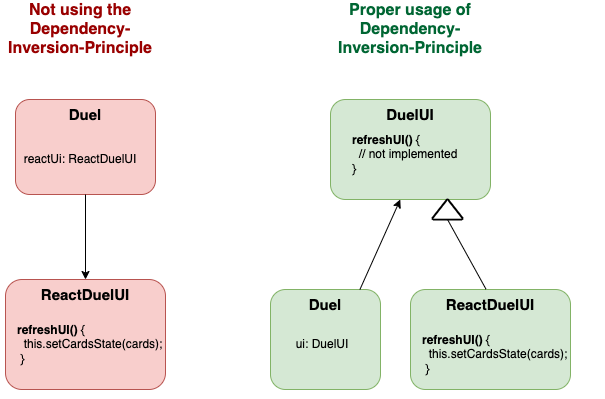

The diagram above was exported from draw.io. Its source (the exported page's mxGraphModel, read from the mxfile embedded in the PNG):
<mxGraphModel dx="954" dy="504" grid="1" gridSize="10" guides="1" tooltips="1" connect="1" arrows="1" fold="1" page="1" pageScale="1" pageWidth="827" pageHeight="1169" math="0" shadow="0">
  <root>
    <mxCell id="0" />
    <mxCell id="1" parent="0" />
    <mxCell id="5ijX1I-tO3T3CHy8N6uQ-9" value="&lt;b&gt;&lt;font style=&quot;font-size: 15px;&quot;&gt;DuelUI&lt;/font&gt;&lt;/b&gt;" style="rounded=1;whiteSpace=wrap;html=1;verticalAlign=top;labelBackgroundColor=none;fillColor=#d5e8d4;strokeColor=#82b366;" parent="1" vertex="1">
      <mxGeometry x="490" y="325" width="160" height="100" as="geometry" />
    </mxCell>
    <mxCell id="5ijX1I-tO3T3CHy8N6uQ-15" value="&lt;b&gt;&lt;font style=&quot;font-size: 15px;&quot;&gt;ReactDuelUI&lt;/font&gt;&lt;/b&gt;" style="rounded=1;whiteSpace=wrap;html=1;verticalAlign=top;labelBackgroundColor=none;fillColor=#d5e8d4;strokeColor=#82b366;" parent="1" vertex="1">
      <mxGeometry x="570" y="515" width="160" height="100" as="geometry" />
    </mxCell>
    <mxCell id="5ijX1I-tO3T3CHy8N6uQ-17" value="&lt;b&gt;refreshUI()&lt;/b&gt; {&lt;br&gt;&amp;nbsp; this.setCardsState(cards);&lt;br&gt;&amp;nbsp;}" style="text;html=1;strokeColor=none;fillColor=none;align=left;verticalAlign=middle;whiteSpace=wrap;rounded=0;labelBackgroundColor=none;" parent="1" vertex="1">
      <mxGeometry x="580" y="535" width="185" height="90" as="geometry" />
    </mxCell>
    <mxCell id="5ijX1I-tO3T3CHy8N6uQ-44" value="" style="strokeWidth=2;html=1;shape=mxgraph.flowchart.extract_or_measurement;whiteSpace=wrap;labelBackgroundColor=none;" parent="1" vertex="1">
      <mxGeometry x="592" y="425" width="30" height="20" as="geometry" />
    </mxCell>
    <mxCell id="5ijX1I-tO3T3CHy8N6uQ-45" value="" style="endArrow=none;html=1;rounded=0;exitX=0.472;exitY=-0.003;exitDx=0;exitDy=0;exitPerimeter=0;entryX=0.5;entryY=1;entryDx=0;entryDy=0;entryPerimeter=0;labelBackgroundColor=none;" parent="1" source="5ijX1I-tO3T3CHy8N6uQ-15" target="5ijX1I-tO3T3CHy8N6uQ-44" edge="1">
      <mxGeometry width="50" height="50" relative="1" as="geometry">
        <mxPoint x="712" y="495" as="sourcePoint" />
        <mxPoint x="762" y="445" as="targetPoint" />
      </mxGeometry>
    </mxCell>
    <mxCell id="tMoMOsoZT0z6khDZDR13-2" value="&lt;b&gt;refreshUI()&lt;/b&gt; {&lt;br&gt;&amp;nbsp; // not implemented&lt;br&gt;}" style="text;html=1;strokeColor=none;fillColor=none;align=left;verticalAlign=middle;whiteSpace=wrap;rounded=0;labelBackgroundColor=none;" vertex="1" parent="1">
      <mxGeometry x="510" y="335" width="140" height="90" as="geometry" />
    </mxCell>
    <mxCell id="tMoMOsoZT0z6khDZDR13-3" value="&lt;b&gt;&lt;font style=&quot;font-size: 15px;&quot;&gt;Duel&lt;/font&gt;&lt;/b&gt;" style="rounded=1;whiteSpace=wrap;html=1;verticalAlign=top;labelBackgroundColor=none;fillColor=#d5e8d4;strokeColor=#82b366;" vertex="1" parent="1">
      <mxGeometry x="430" y="515" width="110" height="100" as="geometry" />
    </mxCell>
    <mxCell id="tMoMOsoZT0z6khDZDR13-4" value="ui: DuelUI" style="text;html=1;strokeColor=none;fillColor=none;align=center;verticalAlign=middle;whiteSpace=wrap;rounded=0;labelBackgroundColor=none;" vertex="1" parent="1">
      <mxGeometry x="452" y="555" width="60" height="30" as="geometry" />
    </mxCell>
    <mxCell id="tMoMOsoZT0z6khDZDR13-5" value="" style="endArrow=classic;html=1;rounded=0;exitX=0.813;exitY=0;exitDx=0;exitDy=0;exitPerimeter=0;labelBackgroundColor=none;" edge="1" parent="1" source="tMoMOsoZT0z6khDZDR13-3" target="tMoMOsoZT0z6khDZDR13-2">
      <mxGeometry width="50" height="50" relative="1" as="geometry">
        <mxPoint x="682" y="515" as="sourcePoint" />
        <mxPoint x="732" y="465" as="targetPoint" />
      </mxGeometry>
    </mxCell>
    <mxCell id="tMoMOsoZT0z6khDZDR13-7" value="&lt;b&gt;&lt;font style=&quot;font-size: 15px;&quot;&gt;Duel&lt;/font&gt;&lt;/b&gt;" style="rounded=1;whiteSpace=wrap;html=1;verticalAlign=top;fillColor=#f8cecc;strokeColor=#b85450;" vertex="1" parent="1">
      <mxGeometry x="175" y="325" width="140" height="95" as="geometry" />
    </mxCell>
    <mxCell id="tMoMOsoZT0z6khDZDR13-8" value="&lt;b&gt;&lt;font style=&quot;font-size: 15px;&quot;&gt;ReactDuelUI&lt;/font&gt;&lt;/b&gt;" style="rounded=1;whiteSpace=wrap;html=1;verticalAlign=top;fillColor=#f8cecc;strokeColor=#b85450;" vertex="1" parent="1">
      <mxGeometry x="165" y="505" width="160" height="110" as="geometry" />
    </mxCell>
    <mxCell id="tMoMOsoZT0z6khDZDR13-9" value="" style="endArrow=classic;html=1;rounded=0;exitX=0.5;exitY=1;exitDx=0;exitDy=0;entryX=0.5;entryY=0;entryDx=0;entryDy=0;" edge="1" parent="1" source="tMoMOsoZT0z6khDZDR13-7" target="tMoMOsoZT0z6khDZDR13-8">
      <mxGeometry width="50" height="50" relative="1" as="geometry">
        <mxPoint x="525" y="530" as="sourcePoint" />
        <mxPoint x="575" y="480" as="targetPoint" />
      </mxGeometry>
    </mxCell>
    <mxCell id="tMoMOsoZT0z6khDZDR13-10" value="&lt;b&gt;refreshUI()&lt;/b&gt; {&lt;br&gt;&amp;nbsp; this.setCardsState(cards);&lt;br&gt;&amp;nbsp;}" style="text;html=1;strokeColor=none;fillColor=none;align=left;verticalAlign=middle;whiteSpace=wrap;rounded=0;" vertex="1" parent="1">
      <mxGeometry x="175" y="525" width="185" height="90" as="geometry" />
    </mxCell>
    <mxCell id="tMoMOsoZT0z6khDZDR13-11" value="reactUi: ReactDuelUI" style="text;html=1;strokeColor=none;fillColor=none;align=center;verticalAlign=middle;whiteSpace=wrap;rounded=0;" vertex="1" parent="1">
      <mxGeometry x="175" y="370" width="130" height="30" as="geometry" />
    </mxCell>
    <mxCell id="tMoMOsoZT0z6khDZDR13-12" value="&lt;b&gt;&lt;font style=&quot;font-size: 16px;&quot; color=&quot;#006633&quot;&gt;Proper usage of Dependency-Inversion-Principle&lt;/font&gt;&lt;/b&gt;" style="text;html=1;strokeColor=none;fillColor=none;align=center;verticalAlign=middle;whiteSpace=wrap;rounded=0;fontColor=default;" vertex="1" parent="1">
      <mxGeometry x="481" y="240" width="178" height="30" as="geometry" />
    </mxCell>
    <mxCell id="tMoMOsoZT0z6khDZDR13-15" value="&lt;b&gt;&lt;font style=&quot;font-size: 16px;&quot; color=&quot;#990000&quot;&gt;Not using the Dependency-Inversion-Principle&lt;/font&gt;&lt;/b&gt;" style="text;html=1;strokeColor=none;fillColor=none;align=center;verticalAlign=middle;whiteSpace=wrap;rounded=0;" vertex="1" parent="1">
      <mxGeometry x="160" y="240" width="160" height="30" as="geometry" />
    </mxCell>
  </root>
</mxGraphModel>